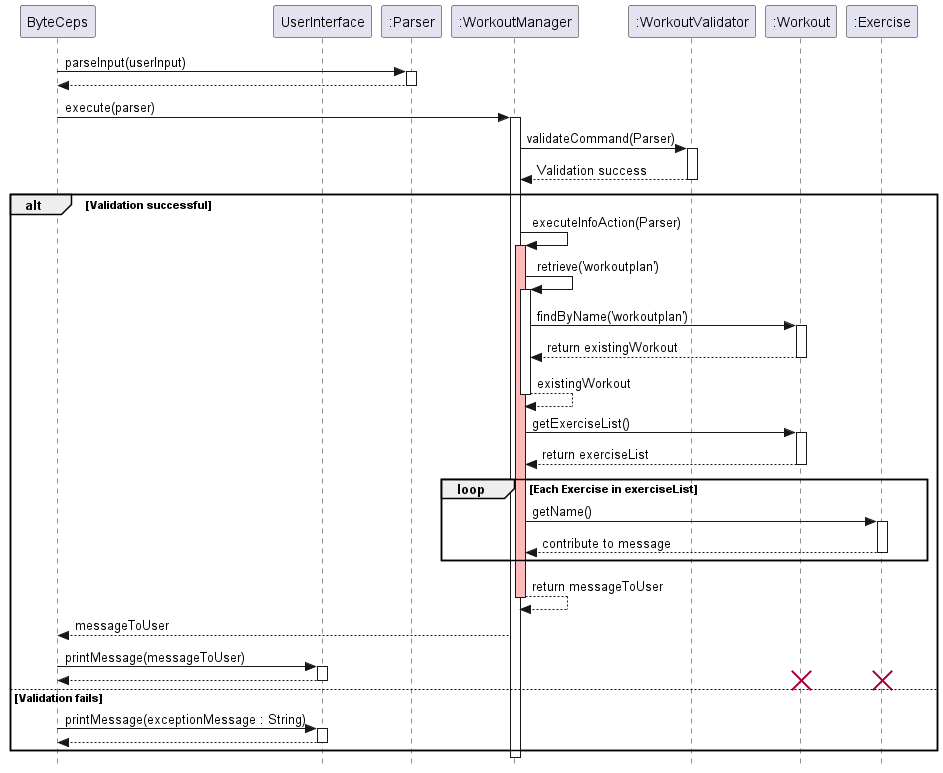

The diagram above was rendered by PlantUML. Its source (embedded in the PNG):
@startuml SequenceDiagram

skinparam classAttributeIconSize 0
skinparam style strictuml

participant ByteCeps as User
participant UserInterface
participant ":Parser" as Parser
participant ":WorkoutManager" as WorkoutManager
participant ":WorkoutValidator" as Validator
participant ":Workout" as Workout
participant ":Exercise" as Exercise

User -> Parser : parseInput(userInput)
activate Parser
User <-- Parser
deactivate Parser

User -> WorkoutManager : execute(parser)
activate WorkoutManager

WorkoutManager -> Validator : validateCommand(Parser)
activate Validator
Validator --> WorkoutManager : Validation success
deactivate Validator

alt Validation successful

    WorkoutManager -> WorkoutManager : executeInfoAction(Parser)
    activate WorkoutManager #FFBBBB

    WorkoutManager -> WorkoutManager : retrieve('workoutplan')
    activate WorkoutManager
    WorkoutManager -> Workout : findByName('workoutplan')
    activate Workout
    Workout --> WorkoutManager : return existingWorkout
    deactivate Workout
    WorkoutManager --> WorkoutManager : existingWorkout
    deactivate WorkoutManager #FFBBBB

    WorkoutManager -> Workout : getExerciseList()
    activate Workout
    Workout --> WorkoutManager : return exerciseList
    deactivate Workout

    loop Each Exercise in exerciseList
        WorkoutManager -> Exercise : getName()
        activate Exercise
        Exercise --> WorkoutManager : contribute to message
        deactivate Exercise
    end

    WorkoutManager --> WorkoutManager : return messageToUser
    deactivate WorkoutManager
    WorkoutManager --> User : messageToUser

    User -> UserInterface: printMessage(messageToUser)
    activate UserInterface
    UserInterface --> User
    deactivate UserInterface

    destroy Workout
    destroy Exercise

else Validation fails
    User -> UserInterface: printMessage(exceptionMessage : String)
    activate UserInterface
    UserInterface --> User:
    deactivate UserInterface
end

deactivate WorkoutManager
deactivate Parser

@enduml